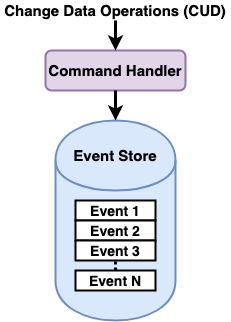

The diagram above was exported from draw.io. Its source (the exported page's mxGraphModel, read from the mxfile embedded in the PNG):
<mxGraphModel dx="1535" dy="652" grid="1" gridSize="10" guides="1" tooltips="1" connect="1" arrows="1" fold="1" page="1" pageScale="1" pageWidth="3000" pageHeight="3000" math="0" shadow="0">
  <root>
    <mxCell id="0" />
    <mxCell id="1" parent="0" />
    <mxCell id="ZNaitfdgjn7veumxw7eL-1" value="" style="shape=cylinder;whiteSpace=wrap;html=1;boundedLbl=1;backgroundOutline=1;strokeWidth=2;fillColor=#dae8fc;strokeColor=#6c8ebf;" vertex="1" parent="1">
      <mxGeometry x="560" y="280" width="120" height="200" as="geometry" />
    </mxCell>
    <mxCell id="ZNaitfdgjn7veumxw7eL-3" value="&lt;font style=&quot;font-size: 14px&quot;&gt;&lt;b&gt;Event 1&lt;/b&gt;&lt;/font&gt;" style="rounded=0;whiteSpace=wrap;html=1;strokeWidth=2;" vertex="1" parent="1">
      <mxGeometry x="580" y="360" width="80" height="20" as="geometry" />
    </mxCell>
    <mxCell id="ZNaitfdgjn7veumxw7eL-4" value="&lt;font style=&quot;font-size: 14px&quot;&gt;&lt;b&gt;Event 2&lt;/b&gt;&lt;/font&gt;" style="rounded=0;whiteSpace=wrap;html=1;strokeWidth=2;" vertex="1" parent="1">
      <mxGeometry x="580" y="380" width="80" height="20" as="geometry" />
    </mxCell>
    <mxCell id="ZNaitfdgjn7veumxw7eL-5" value="&lt;font style=&quot;font-size: 14px&quot;&gt;&lt;b&gt;Event 3&lt;/b&gt;&lt;/font&gt;" style="rounded=0;whiteSpace=wrap;html=1;strokeWidth=2;" vertex="1" parent="1">
      <mxGeometry x="580" y="400" width="80" height="20" as="geometry" />
    </mxCell>
    <mxCell id="ZNaitfdgjn7veumxw7eL-6" value="" style="endArrow=none;dashed=1;html=1;dashPattern=1 1;strokeWidth=3;entryX=0.5;entryY=1;entryDx=0;entryDy=0;exitX=0.5;exitY=0;exitDx=0;exitDy=0;" edge="1" parent="1" source="ZNaitfdgjn7veumxw7eL-7" target="ZNaitfdgjn7veumxw7eL-5">
      <mxGeometry width="50" height="50" relative="1" as="geometry">
        <mxPoint x="770" y="360" as="sourcePoint" />
        <mxPoint x="770" y="340" as="targetPoint" />
      </mxGeometry>
    </mxCell>
    <mxCell id="ZNaitfdgjn7veumxw7eL-7" value="&lt;font style=&quot;font-size: 14px&quot;&gt;&lt;b&gt;Event N&lt;/b&gt;&lt;/font&gt;" style="rounded=0;whiteSpace=wrap;html=1;strokeWidth=2;" vertex="1" parent="1">
      <mxGeometry x="580" y="430" width="80" height="20" as="geometry" />
    </mxCell>
    <mxCell id="ZNaitfdgjn7veumxw7eL-8" value="&lt;font style=&quot;font-size: 15px&quot;&gt;&lt;b&gt;Event Store&lt;/b&gt;&lt;/font&gt;" style="text;html=1;strokeColor=none;fillColor=none;align=center;verticalAlign=middle;whiteSpace=wrap;rounded=0;" vertex="1" parent="1">
      <mxGeometry x="575" y="300" width="90" height="30" as="geometry" />
    </mxCell>
    <mxCell id="ZNaitfdgjn7veumxw7eL-9" value="&lt;font style=&quot;font-size: 15px&quot;&gt;&lt;b&gt;Command Handler&lt;/b&gt;&lt;/font&gt;" style="rounded=1;whiteSpace=wrap;html=1;strokeWidth=2;fillColor=#e1d5e7;strokeColor=#9673a6;" vertex="1" parent="1">
      <mxGeometry x="550" y="210" width="140" height="40" as="geometry" />
    </mxCell>
    <mxCell id="ZNaitfdgjn7veumxw7eL-10" value="" style="endArrow=classic;html=1;strokeWidth=3;exitX=0.5;exitY=1;exitDx=0;exitDy=0;entryX=0.5;entryY=0;entryDx=0;entryDy=0;" edge="1" parent="1" source="ZNaitfdgjn7veumxw7eL-9" target="ZNaitfdgjn7veumxw7eL-1">
      <mxGeometry width="50" height="50" relative="1" as="geometry">
        <mxPoint x="750" y="360" as="sourcePoint" />
        <mxPoint x="800" y="310" as="targetPoint" />
      </mxGeometry>
    </mxCell>
    <mxCell id="ZNaitfdgjn7veumxw7eL-11" value="" style="endArrow=classic;html=1;strokeWidth=3;entryX=0.5;entryY=0;entryDx=0;entryDy=0;" edge="1" parent="1" target="ZNaitfdgjn7veumxw7eL-9">
      <mxGeometry width="50" height="50" relative="1" as="geometry">
        <mxPoint x="620" y="180" as="sourcePoint" />
        <mxPoint x="910" y="320" as="targetPoint" />
      </mxGeometry>
    </mxCell>
    <mxCell id="ZNaitfdgjn7veumxw7eL-12" value="&lt;font style=&quot;font-size: 15px&quot;&gt;&lt;b&gt;Change Data Operations (CUD)&lt;/b&gt;&lt;/font&gt;" style="text;html=1;strokeColor=none;fillColor=none;align=center;verticalAlign=middle;whiteSpace=wrap;rounded=0;" vertex="1" parent="1">
      <mxGeometry x="505" y="160" width="230" height="20" as="geometry" />
    </mxCell>
  </root>
</mxGraphModel>